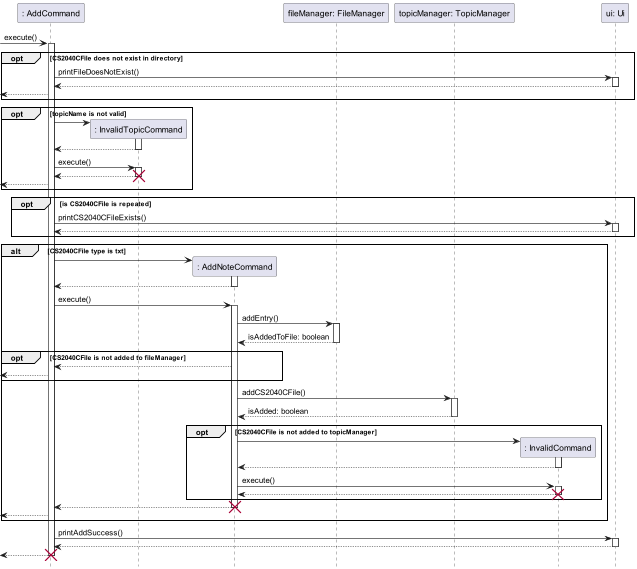

The diagram above was rendered by PlantUML. Its source (embedded in the PNG):
@startuml
hide footbox

participant ": AddCommand" as AddCommand
participant ": InvalidTopicCommand" as InvalidTopicCommand
participant ": AddNoteCommand" as AddNoteCommand
participant "fileManager: FileManager" as FileManager
participant "topicManager: TopicManager" as TopicManager
participant ": InvalidCommand" as InvalidCommand
participant "ui: Ui" as Ui

-> AddCommand : execute()
activate AddCommand
    opt CS2040CFile does not exist in directory
        AddCommand -> Ui : printFileDoesNotExist()
        activate Ui
        return
        <-- AddCommand
    end

    opt topicName is not valid
        AddCommand -> InvalidTopicCommand **
        activate InvalidTopicCommand
        return

        AddCommand -> InvalidTopicCommand: execute()
        activate InvalidTopicCommand
        return
        destroy InvalidTopicCommand
        <-- AddCommand
    end

    opt is CS2040CFile is repeated
        AddCommand -> Ui : printCS2040CFileExists()
        activate Ui
        return
    end

    alt CS2040CFile type is txt
        AddCommand -> AddNoteCommand **
        activate AddNoteCommand
        return

        AddCommand -> AddNoteCommand : execute()
        activate AddNoteCommand
            AddNoteCommand -> FileManager : addEntry()
            activate FileManager
            return isAddedToFile: boolean

            opt CS2040CFile is not added to fileManager
                AddNoteCommand --> AddCommand
                <-- AddCommand
            end

            AddNoteCommand -> TopicManager : addCS2040CFile()
            activate TopicManager
            return isAdded: boolean

            opt CS2040CFile is not added to topicManager
                AddNoteCommand -> InvalidCommand **
                activate InvalidCommand
                return

                AddNoteCommand -> InvalidCommand : execute()
                activate InvalidCommand
                return
                destroy InvalidCommand
            end
            return
            destroy AddNoteCommand
            <-- AddCommand
    end
    AddCommand -> Ui : printAddSuccess()
    activate Ui
    return
return
destroy AddCommand

@enduml